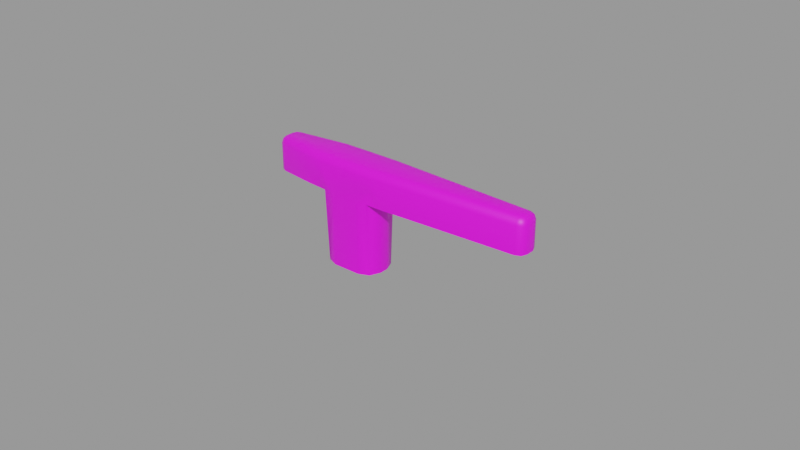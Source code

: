 # Source: fuel-select.blend  (saved by Blender 2.83.18; exported with 4.5.12 LTS)
import bpy
from mathutils import Matrix  # noqa: F401  (used for matrix-valued properties, if any)

bpy.ops.wm.read_factory_settings(use_empty=True)
scene = bpy.context.scene
scene.name = 'Empty'

# ---- images (referenced by path relative to the original .blend; pixels are not part of the script)
import os
ASSET_DIR = os.environ.get("B2B_ASSET_DIR", "")  # directory of the original .blend (textures are referenced by path, not embedded)
HERE = os.path.dirname(os.path.abspath(__file__))  # packed textures are extracted next to this script under _unpacked/

def load_image(name, relpath, width, height, colorspace="sRGB"):
    """Load a texture the original file referenced (path relative to the .blend, or extracted next to this script)."""
    p = next((c for c in (os.path.join(HERE, relpath), os.path.join(ASSET_DIR, relpath)) if relpath and os.path.exists(c)), "")
    if p:
        img = bpy.data.images.load(p, check_existing=True)
        img.name = name
    else:  # same state as the original file: an image datablock whose file is absent (Cycles renders it pink)
        img = bpy.data.images.new(name, width, height)
        img.source = "FILE"
        img.filepath = "//" + (relpath or name)
    img.colorspace_settings.name = colorspace
    return img
img_fuel_select_png = load_image('fuel-select.png', 'fuel-select.png', 1024, 1024, 'sRGB')

# ---- materials (node trees are filled in below, after node groups)
mat_handlematerial = bpy.data.materials.new('HandleMaterial')
mat_handlematerial.use_transparent_shadow = False

# ---- node groups
ng_auto_smooth = bpy.data.node_groups.new('Auto Smooth', 'GeometryNodeTree')
_s = ng_auto_smooth.interface.new_socket(name='Geometry', in_out='OUTPUT', socket_type='NodeSocketGeometry')
_s = ng_auto_smooth.interface.new_socket(name='Geometry', in_out='INPUT', socket_type='NodeSocketGeometry')
_s = ng_auto_smooth.interface.new_socket(name='Angle', in_out='INPUT', socket_type='NodeSocketFloat')
_s.subtype = 'ANGLE'
_s.min_value = 0.0
_s.max_value = 3.142
ng_auto_smooth.is_modifier = True
_N = ng_auto_smooth.nodes; _L = ng_auto_smooth.links
n0 = _N.new('NodeGroupOutput'); n0.name = 'Group Output'; n0.location = (480, -100)
n1 = _N.new('NodeGroupInput'); n1.name = 'Group Input'; n1.location = (-420, -300)
n2 = _N.new('NodeGroupInput'); n2.name = 'Group Input.001'; n2.location = (-60, -100)
n3 = _N.new('GeometryNodeSetShadeSmooth'); n3.name = 'Set Shade Smooth'; n3.location = (120, -100)
n3.domain = 'EDGE'
n4 = _N.new('GeometryNodeSetShadeSmooth'); n4.name = 'Set Shade Smooth.001'; n4.location = (300, -100)
n5 = _N.new('GeometryNodeInputMeshEdgeAngle'); n5.name = 'Edge Angle'; n5.location = (-420, -220)
n6 = _N.new('GeometryNodeInputEdgeSmooth'); n6.name = 'Is Edge Smooth'; n6.location = (-60, -160)
n7 = _N.new('GeometryNodeInputShadeSmooth'); n7.name = 'Is Face Smooth'; n7.location = (-240, -340)
n8 = _N.new('FunctionNodeBooleanMath'); n8.name = 'Boolean Math'; n8.location = (-60, -220)
n9 = _N.new('FunctionNodeCompare'); n9.name = 'Compare'; n9.location = (-240, -180)
n9.operation = 'LESS_EQUAL'
_L.new(n5.outputs[0], n9.inputs[0])
_L.new(n4.outputs[0], n0.inputs[0])
_L.new(n1.outputs[1], n9.inputs[1])
_L.new(n9.outputs[0], n8.inputs[0])
_L.new(n7.outputs[0], n8.inputs[1])
_L.new(n2.outputs[0], n3.inputs[0])
_L.new(n6.outputs[0], n3.inputs[1])
_L.new(n3.outputs[0], n4.inputs[0])
_L.new(n8.outputs[0], n3.inputs[2])
n0.is_active_output = True

# ---- material node trees
mat_handlematerial.use_nodes = True; mat_handlematerial.node_tree.nodes.clear()
_N = mat_handlematerial.node_tree.nodes; _L = mat_handlematerial.node_tree.links
n0 = _N.new('ShaderNodeBsdfPrincipled'); n0.name = 'Principled BSDF'; n0.location = (10, 300)
n0.distribution = 'GGX'
n0.subsurface_method = 'BURLEY'
n0.inputs[3].default_value = 1.45
n0.inputs[27].default_value = (0.0, 0.0, 0.0, 1.0)
n0.inputs[28].default_value = 1.0
n1 = _N.new('ShaderNodeOutputMaterial'); n1.name = 'Material Output'; n1.location = (300, 300)
n2 = _N.new('ShaderNodeTexImage'); n2.name = 'Image Texture'; n2.location = (-280, 280)
n2.image = img_fuel_select_png
_L.new(n0.outputs[0], n1.inputs[0])
_L.new(n2.outputs[0], n0.inputs[0])
n1.is_active_output = True

# ---- meshes
me_mesh_888 = bpy.data.meshes.new('Mesh.888')
me_mesh_888.from_pydata([(0.06098, -0.00132, 0.01074), (0.05848, -0.00144, 0.01324), (0.05848, -0.003948, 0.01074), (0.06025, -0.00138, 0.01251), (0.05993, -0.002821, 0.01218), (0.05851, -0.003212, 0.01251), (0.06025, -0.003125, 0.01074), (0.00956, -0.003942, 0.01324), (0.00956, -0.00645, 0.01074), (0.00956, -0.005715, 0.01251), (0.06098, -0.00132, 0.00208), (0.05848, -0.003948, 0.00208), (0.06025, -0.003125, 0.00208), (0.00956, 0.00645, 0.01074), (0.00956, 0.003942, 0.01324), (0.00956, 0.005715, 0.01251), (0.05848, 0.00145, 0.01324), (0.06098, 0.00133, 0.01074), (0.05848, 0.003957, 0.01074), (0.06025, 0.001364, 0.01251), (0.05992, 0.002826, 0.01218), (0.06025, 0.003137, 0.01074), (0.05848, 0.003221, 0.01251), (0.05848, 0.003957, 0.00208), (0.06098, 0.00133, 0.00208), (0.06025, 0.003135, 0.00208), (-0.02684, -0.004159, 0.00208), (-0.02932, -0.00133, 0.00208), (-0.02859, -0.003194, 0.00208), (-0.02932, 0.00134, 0.00208), (-0.02684, 0.004167, 0.00208), (-0.02859, 0.003204, 0.00208), (-0.00956, 0.00645, 0.01074), (-0.00956, 0.003941, 0.01324), (-0.00956, 0.005715, 0.01251), (-0.00956, -0.003941, 0.01324), (-0.00956, -0.00645, 0.01074), (-0.00956, -0.005715, 0.01251), (-0.02684, -0.004159, 0.01074), (-0.02682, -0.001652, 0.01324), (-0.02932, -0.00133, 0.01074), (-0.02683, -0.003423, 0.01251), (-0.02827, -0.002911, 0.01218), (-0.02858, -0.001423, 0.01251), (-0.0286, -0.003195, 0.01074), (-0.02682, 0.001661, 0.01324), (-0.02684, 0.004167, 0.01074), (-0.02932, 0.00134, 0.01074), (-0.0269, 0.003425, 0.01251), (-0.02828, 0.002933, 0.01218), (-0.02859, 0.003204, 0.01074), (-0.02859, 0.001501, 0.01251), (0.00456, -0.00645, 0.00208), (0.00956, -0.00145, 0.00208), (0.01455, -0.006195, 0.00208), (0.00956, -0.00645, 0.00708), (0.008096, -0.006232, 0.00208), (-0.00456, 0.00645, 0.00208), (-0.00956, 0.00145, 0.00208), (-0.01452, 0.005795, 0.00208), (-0.00956, 0.00645, 0.00708), (-0.008096, 0.006232, 0.00208), (0.00956, 0.00145, 0.00208), (0.00456, 0.00645, 0.00208), (0.00956, 0.00645, 0.00708), (0.01455, 0.006196, 0.00208), (0.008096, 0.006232, 0.00208), (0.00456, 0.00645, -0.02208), (0.00956, 0.00145, -0.02208), (0.008096, 0.004986, -0.02208), (-0.00956, 0.00145, -0.02208), (-0.00456, 0.00645, -0.02208), (-0.008096, 0.004986, -0.02208), (-0.00956, -0.00145, 0.00208), (-0.00456, -0.00645, 0.00208), (-0.00956, -0.00645, 0.00708), (-0.01452, -0.005793, 0.00208), (-0.008096, -0.006232, 0.00208), (0.00956, -0.00145, -0.02208), (0.00456, -0.00645, -0.02208), (0.008096, -0.004986, -0.02208), (-0.00456, -0.00645, -0.02208), (-0.00956, -0.00145, -0.02208), (-0.008096, -0.004986, -0.02208)], [], [(7, 1, 16, 14), (59, 58, 73, 76, 26, 28, 27, 29, 31, 30), (55, 52, 56), (10, 12, 11, 54, 53, 62, 65, 23, 25, 24), (32, 60, 59, 30, 46), (2, 8, 55, 54, 11), (40, 47, 29, 27), (52, 74, 81, 79), (7, 14, 33, 35), (13, 18, 23, 65, 64), (35, 33, 45, 39), (13, 64, 63, 57, 60, 32), (76, 75, 36, 38, 26), (52, 55, 8, 36, 75, 74), (57, 63, 67, 71), (73, 58, 70, 82), (0, 3, 4, 6), (1, 5, 4, 3), (2, 6, 4, 5), (16, 19, 20, 22), (17, 21, 20, 19), (18, 22, 20, 21), (38, 41, 42, 44), (39, 43, 42, 41), (40, 44, 42, 43), (45, 48, 49, 51), (46, 50, 49, 48), (47, 51, 49, 50), (2, 11, 12, 6), (6, 12, 10, 0), (1, 7, 9, 5), (5, 9, 8, 2), (14, 16, 22, 15), (15, 22, 18, 13), (17, 24, 25, 21), (21, 25, 23, 18), (0, 17, 19, 3), (3, 19, 16, 1), (13, 32, 34, 15), (15, 34, 33, 14), (7, 35, 37, 9), (9, 37, 36, 8), (26, 38, 44, 28), (28, 44, 40, 27), (39, 45, 51, 43), (43, 51, 47, 40), (29, 47, 50, 31), (31, 50, 46, 30), (32, 46, 48, 34), (34, 48, 45, 33), (35, 39, 41, 37), (37, 41, 38, 36), (17, 0, 10, 24), (56, 54, 55), (61, 59, 60), (66, 64, 65), (77, 75, 76), (62, 53, 78, 68), (56, 53, 54), (60, 57, 61), (61, 58, 59), (65, 62, 66), (66, 63, 64), (76, 73, 77), (77, 74, 75), (63, 66, 69, 67), (80, 56, 52, 79), (66, 62, 68, 69), (74, 77, 83, 81), (58, 61, 72, 70), (53, 56, 80, 78), (61, 57, 71, 72), (77, 73, 82, 83)])
me_mesh_888.polygons.foreach_set('use_smooth', [True] * 73)
_uv = me_mesh_888.uv_layers.new(name='UVMap')
_uv.uv.foreach_set('vector', [0.1944, 0.5694, 0.3884, 0.02769, 0.6124, 0.02769, 0.8056, 0.5694, 0.9492, 0.8361, 0.6124, 0.7812, 0.3876, 0.7812, 0.05095, 0.8361, 0.1776, 0.9726, 0.2524, 0.992, 0.3969, 1.0, 0.6039, 1.0, 0.7483, 0.992, 0.8231, 0.9726, 0.0, 0.5694, 0.0, 0.6248, 0.01691, 0.5857, 0.3977, 0.0, 0.2577, 0.008098, 0.194, 0.02765, 0.0198, 0.5141, 0.3876, 0.5694, 0.6124, 0.5694, 0.9803, 0.5141, 0.8068, 0.02765, 0.743, 0.008098, 0.6031, 0.0, 1.0, 0.7812, 1.0, 0.7812, 0.9492, 0.8361, 0.8231, 0.9726, 0.8231, 0.9726, 0.194, 0.02765, 0.0, 0.5694, 0.0, 0.5694, 0.0198, 0.5141, 0.194, 0.02765, 0.3969, 1.0, 0.6039, 1.0, 0.6039, 1.0, 0.3969, 1.0, 0.0, 0.6248, 0.0, 0.7258, 0.0, 0.7258, 0.0, 0.6248, 0.1944, 0.5694, 0.8056, 0.5694, 0.8055, 0.7812, 0.1945, 0.7812, 1.0, 0.5694, 0.8068, 0.02765, 0.8068, 0.02765, 0.9803, 0.5141, 1.0, 0.5694, 0.1945, 0.7812, 0.8055, 0.7812, 0.6288, 0.9723, 0.3719, 0.9723, 1.0, 0.5694, 1.0, 0.5694, 1.0, 0.6248, 1.0, 0.7258, 1.0, 0.7812, 1.0, 0.7812, 0.05095, 0.8361, 0.0, 0.7812, 0.0, 0.7812, 0.1776, 0.9726, 0.1776, 0.9726, 0.0, 0.6248, 0.0, 0.5694, 0.0, 0.5694, 0.0, 0.7812, 0.0, 0.7812, 0.0, 0.7258, 1.0, 0.7258, 1.0, 0.6248, 1.0, 0.6248, 1.0, 0.7258, 0.3876, 0.7812, 0.6124, 0.7812, 0.6124, 0.7812, 0.3876, 0.7812, 0.3977, 0.0, 0.393, 0.008109, 0.2813, 0.01163, 0.2577, 0.008098, 0.3884, 0.02769, 0.251, 0.02737, 0.2813, 0.01163, 0.393, 0.008109, 0.194, 0.02765, 0.2577, 0.008098, 0.2813, 0.01163, 0.251, 0.02737, 0.6124, 0.02769, 0.6057, 0.008116, 0.719, 0.01169, 0.7497, 0.02767, 0.6031, 0.0, 0.7431, 0.008091, 0.719, 0.01169, 0.6057, 0.008116, 0.8068, 0.02765, 0.7497, 0.02767, 0.719, 0.01169, 0.7431, 0.008091, 0.1776, 0.9726, 0.2346, 0.9724, 0.2743, 0.9883, 0.2523, 0.992, 0.3719, 0.9723, 0.3897, 0.9918, 0.2743, 0.9883, 0.2346, 0.9724, 0.3969, 1.0, 0.2523, 0.992, 0.2743, 0.9883, 0.3897, 0.9918, 0.6288, 0.9723, 0.7655, 0.9732, 0.7273, 0.9885, 0.6163, 0.9919, 0.8231, 0.9726, 0.7483, 0.992, 0.7273, 0.9885, 0.7655, 0.9732, 0.6039, 1.0, 0.6163, 0.9919, 0.7273, 0.9885, 0.7483, 0.992, 0.194, 0.02765, 0.194, 0.02765, 0.2577, 0.008098, 0.2577, 0.008098, 0.2577, 0.008098, 0.2577, 0.008098, 0.3977, 0.0, 0.3977, 0.0, 0.3884, 0.02769, 0.1944, 0.5694, 0.05694, 0.5694, 0.251, 0.02737, 0.251, 0.02737, 0.05694, 0.5694, 0.0, 0.5694, 0.194, 0.02765, 0.8056, 0.5694, 0.6124, 0.02769, 0.7497, 0.02767, 0.9431, 0.5694, 0.9431, 0.5694, 0.7497, 0.02767, 0.8068, 0.02765, 1.0, 0.5694, 0.6031, 0.0, 0.6031, 0.0, 0.743, 0.008098, 0.7431, 0.008091, 0.7431, 0.008091, 0.743, 0.008098, 0.8068, 0.02765, 0.8068, 0.02765, 0.3977, 0.0, 0.6031, 0.0, 0.6057, 0.008116, 0.393, 0.008109, 0.393, 0.008109, 0.6057, 0.008116, 0.6124, 0.02769, 0.3884, 0.02769, 1.0, 0.5694, 1.0, 0.7812, 0.943, 0.7812, 0.9431, 0.5694, 0.9431, 0.5694, 0.943, 0.7812, 0.8055, 0.7812, 0.8056, 0.5694, 0.1944, 0.5694, 0.1945, 0.7812, 0.05696, 0.7812, 0.05694, 0.5694, 0.05694, 0.5694, 0.05696, 0.7812, 0.0, 0.7812, 0.0, 0.5694, 0.1776, 0.9726, 0.1776, 0.9726, 0.2523, 0.992, 0.2524, 0.992, 0.2524, 0.992, 0.2523, 0.992, 0.3969, 1.0, 0.3969, 1.0, 0.3719, 0.9723, 0.6288, 0.9723, 0.6163, 0.9919, 0.3897, 0.9918, 0.3897, 0.9918, 0.6163, 0.9919, 0.6039, 1.0, 0.3969, 1.0, 0.6039, 1.0, 0.6039, 1.0, 0.7483, 0.992, 0.7483, 0.992, 0.7483, 0.992, 0.7483, 0.992, 0.8231, 0.9726, 0.8231, 0.9726, 1.0, 0.7812, 0.8231, 0.9726, 0.7655, 0.9732, 0.943, 0.7812, 0.943, 0.7812, 0.7655, 0.9732, 0.6288, 0.9723, 0.8055, 0.7812, 0.1945, 0.7812, 0.3719, 0.9723, 0.2346, 0.9724, 0.05696, 0.7812, 0.05696, 0.7812, 0.2346, 0.9724, 0.1776, 0.9726, 0.0, 0.7812, 0.6031, 0.0, 0.3977, 0.0, 0.3977, 0.0, 0.6031, 0.0, 0.01691, 0.5857, 0.0198, 0.5141, 0.0, 0.5694, 0.9831, 0.765, 0.9492, 0.8361, 1.0, 0.7812, 0.9831, 0.5857, 1.0, 0.5694, 0.9803, 0.5141, 0.01691, 0.765, 0.0, 0.7812, 0.05095, 0.8361, 0.6124, 0.5694, 0.3876, 0.5694, 0.3876, 0.5694, 0.6124, 0.5694, 0.01691, 0.5857, 0.3876, 0.5694, 0.0198, 0.5141, 1.0, 0.7812, 1.0, 0.7258, 0.9831, 0.765, 0.9831, 0.765, 0.6124, 0.7812, 0.9492, 0.8361, 0.9803, 0.5141, 0.6124, 0.5694, 0.9831, 0.5857, 0.9831, 0.5857, 1.0, 0.6248, 1.0, 0.5694, 0.05095, 0.8361, 0.3876, 0.7812, 0.01691, 0.765, 0.01691, 0.765, 0.0, 0.7258, 0.0, 0.7812, 1.0, 0.6248, 0.9831, 0.5857, 0.8865, 0.5857, 1.0, 0.6248, 0.1135, 0.5857, 0.01691, 0.5857, 0.0, 0.6248, 0.0, 0.6248, 0.9831, 0.5857, 0.6124, 0.5694, 0.6124, 0.5694, 0.8865, 0.5857, 0.0, 0.7258, 0.01691, 0.765, 0.1135, 0.765, 0.0, 0.7258, 0.6124, 0.7812, 0.9831, 0.765, 0.8865, 0.765, 0.6124, 0.7812, 0.3876, 0.5694, 0.01691, 0.5857, 0.1135, 0.5857, 0.3876, 0.5694, 0.9831, 0.765, 1.0, 0.7258, 1.0, 0.7258, 0.8865, 0.765, 0.01691, 0.765, 0.3876, 0.7812, 0.3876, 0.7812, 0.1135, 0.765])
me_mesh_888.materials.append(mat_handlematerial)
me_mesh_888.use_remesh_fix_poles = True
me_mesh_888.use_remesh_preserve_attributes = False
me_mesh_888.use_mirror_vertex_groups = False
me_mesh_888.update()

# ---- objects
ob_handle = bpy.data.objects.new('Handle', me_mesh_888)

# ---- transforms, parenting, visibility, modifiers, constraints
ob_handle.location = (0.0, 0.0, 0.0)
ob_handle.show_transparent = True
ob_handle.lineart.crease_threshold = 0.0
_m = ob_handle.modifiers.new('Auto Smooth', 'NODES')
_m.node_group = ng_auto_smooth
_gi = [s.identifier for s in ng_auto_smooth.interface.items_tree if s.item_type == 'SOCKET' and s.in_out == 'INPUT']
_m[_gi[1]] = 1.047  # Angle

# ---- collection membership
scene.collection.objects.link(ob_handle)

# ---- scene / render settings (as saved in the file)
scene.frame_start = 1; scene.frame_end = 250; scene.frame_set(1)
scene.render.engine = 'BLENDER_EEVEE_NEXT'
scene.render.image_settings.exr_codec = 'NONE'
scene.render.simplify_subdivision_render = 0
scene.render.simplify_child_particles_render = 0.0
scene.cycles.use_denoising = False
scene.cycles.samples = 128
scene.cycles.sampling_pattern = 'TABULATED_SOBOL'
scene.cycles.use_adaptive_sampling = False
scene.cycles.use_light_tree = False
scene.view_settings.view_transform = 'Filmic'
bpy.context.view_layer.update()

# ---- added for rendering (the .blend has no active camera and no usable light): camera, sun + grey world if the file has none
cam_auto = bpy.data.cameras.new('AutoCamera')
cam_auto.lens = 50.0
cam_auto.sensor_width = 36.0
cam_auto.clip_end = 1000.0
ob_auto_camera = bpy.data.objects.new('AutoCamera', cam_auto)
scene.collection.objects.link(ob_auto_camera)
ob_auto_camera.location = (0.200875, -0.222054, 0.143616)
ob_auto_camera.rotation_euler = (1.09748, -7.21219e-08, 0.694738)
scene.camera = ob_auto_camera
light_auto_sun = bpy.data.lights.new('AutoSun', 'SUN')
light_auto_sun.energy = 3.0
light_auto_sun.angle = 0.0523599
ob_auto_sun = bpy.data.objects.new('AutoSun', light_auto_sun)
scene.collection.objects.link(ob_auto_sun)
ob_auto_sun.rotation_euler = (0.872665, 0.174533, 0.523599)
if scene.world is None:
    world_auto = bpy.data.worlds.new('AutoWorld')
    world_auto.color = (0.3, 0.3, 0.3)
    scene.world = world_auto
bpy.context.view_layer.update()
